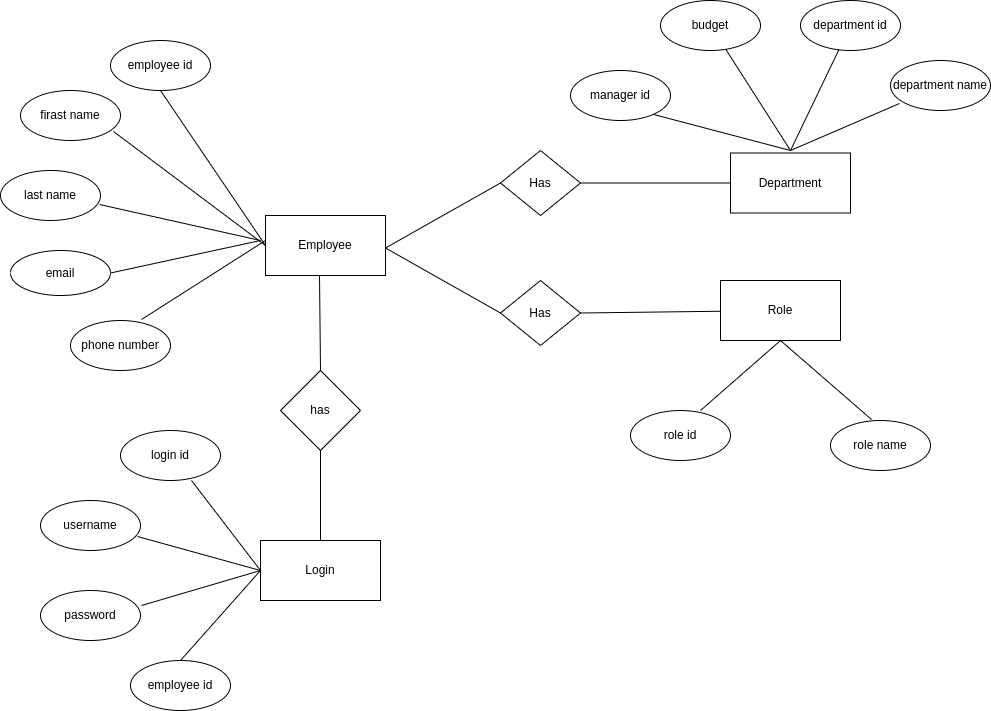

The diagram above was exported from draw.io. Its source (the exported page's mxGraphModel, read from the mxfile embedded in the PNG):
<mxGraphModel dx="1046" dy="1563" grid="1" gridSize="10" guides="1" tooltips="1" connect="1" arrows="1" fold="1" page="1" pageScale="1" pageWidth="850" pageHeight="1100" math="0" shadow="0">
  <root>
    <mxCell id="0" />
    <mxCell id="1" parent="0" />
    <mxCell id="3UL6apMKncdbztY4UTeP-1" value="Employee" style="rounded=0;whiteSpace=wrap;html=1;" parent="1" vertex="1">
      <mxGeometry x="365" y="205" width="120" height="60" as="geometry" />
    </mxCell>
    <mxCell id="3UL6apMKncdbztY4UTeP-2" value="" style="endArrow=none;html=1;rounded=0;exitX=0.71;exitY=-0.02;exitDx=0;exitDy=0;exitPerimeter=0;" parent="1" source="3UL6apMKncdbztY4UTeP-18" edge="1">
      <mxGeometry width="50" height="50" relative="1" as="geometry">
        <mxPoint x="280" y="320" as="sourcePoint" />
        <mxPoint x="365" y="230" as="targetPoint" />
        <Array as="points" />
      </mxGeometry>
    </mxCell>
    <mxCell id="3UL6apMKncdbztY4UTeP-3" value="" style="endArrow=none;html=1;rounded=0;entryX=0;entryY=0.5;entryDx=0;entryDy=0;exitX=0.5;exitY=1;exitDx=0;exitDy=0;" parent="1" source="lTo2VU3-1kyp64xQGrVo-4" target="3UL6apMKncdbztY4UTeP-1" edge="1">
      <mxGeometry width="50" height="50" relative="1" as="geometry">
        <mxPoint x="350" y="90" as="sourcePoint" />
        <mxPoint x="350" y="240" as="targetPoint" />
      </mxGeometry>
    </mxCell>
    <mxCell id="3UL6apMKncdbztY4UTeP-16" value="last name" style="ellipse;whiteSpace=wrap;html=1;" parent="1" vertex="1">
      <mxGeometry x="100" y="160" width="100" height="50" as="geometry" />
    </mxCell>
    <mxCell id="3UL6apMKncdbztY4UTeP-17" value="email" style="ellipse;whiteSpace=wrap;html=1;" parent="1" vertex="1">
      <mxGeometry x="110" y="240" width="100" height="45" as="geometry" />
    </mxCell>
    <mxCell id="3UL6apMKncdbztY4UTeP-18" value="phone number" style="ellipse;whiteSpace=wrap;html=1;" parent="1" vertex="1">
      <mxGeometry x="170" y="310" width="100" height="50" as="geometry" />
    </mxCell>
    <mxCell id="3UL6apMKncdbztY4UTeP-19" value="has" style="rhombus;whiteSpace=wrap;html=1;" parent="1" vertex="1">
      <mxGeometry x="380" y="360" width="80" height="80" as="geometry" />
    </mxCell>
    <mxCell id="3UL6apMKncdbztY4UTeP-21" value="" style="endArrow=none;html=1;rounded=0;exitX=0.5;exitY=0;exitDx=0;exitDy=0;entryX=0.45;entryY=1;entryDx=0;entryDy=0;entryPerimeter=0;" parent="1" source="3UL6apMKncdbztY4UTeP-19" target="3UL6apMKncdbztY4UTeP-1" edge="1">
      <mxGeometry width="50" height="50" relative="1" as="geometry">
        <mxPoint x="370" y="320" as="sourcePoint" />
        <mxPoint x="420" y="290" as="targetPoint" />
      </mxGeometry>
    </mxCell>
    <mxCell id="3UL6apMKncdbztY4UTeP-22" value="Login" style="rounded=0;whiteSpace=wrap;html=1;" parent="1" vertex="1">
      <mxGeometry x="360" y="530" width="120" height="60" as="geometry" />
    </mxCell>
    <mxCell id="3UL6apMKncdbztY4UTeP-23" value="" style="endArrow=none;html=1;rounded=0;entryX=0.5;entryY=1;entryDx=0;entryDy=0;exitX=0.5;exitY=0;exitDx=0;exitDy=0;" parent="1" source="3UL6apMKncdbztY4UTeP-22" target="3UL6apMKncdbztY4UTeP-19" edge="1">
      <mxGeometry width="50" height="50" relative="1" as="geometry">
        <mxPoint x="420" y="500" as="sourcePoint" />
        <mxPoint x="420" y="450" as="targetPoint" />
      </mxGeometry>
    </mxCell>
    <mxCell id="3UL6apMKncdbztY4UTeP-33" value="" style="endArrow=none;html=1;rounded=0;exitX=1.01;exitY=0.3;exitDx=0;exitDy=0;exitPerimeter=0;" parent="1" source="3UL6apMKncdbztY4UTeP-37" edge="1">
      <mxGeometry width="50" height="50" relative="1" as="geometry">
        <mxPoint x="280" y="600" as="sourcePoint" />
        <mxPoint x="360" y="560" as="targetPoint" />
      </mxGeometry>
    </mxCell>
    <mxCell id="3UL6apMKncdbztY4UTeP-34" value="" style="endArrow=none;html=1;rounded=0;exitX=0.97;exitY=0.72;exitDx=0;exitDy=0;exitPerimeter=0;" parent="1" source="3UL6apMKncdbztY4UTeP-36" edge="1">
      <mxGeometry width="50" height="50" relative="1" as="geometry">
        <mxPoint x="270" y="520" as="sourcePoint" />
        <mxPoint x="360" y="560" as="targetPoint" />
      </mxGeometry>
    </mxCell>
    <mxCell id="3UL6apMKncdbztY4UTeP-36" value="username" style="ellipse;whiteSpace=wrap;html=1;" parent="1" vertex="1">
      <mxGeometry x="140" y="490" width="100" height="50" as="geometry" />
    </mxCell>
    <mxCell id="3UL6apMKncdbztY4UTeP-37" value="password" style="ellipse;whiteSpace=wrap;html=1;" parent="1" vertex="1">
      <mxGeometry x="140" y="580" width="100" height="50" as="geometry" />
    </mxCell>
    <mxCell id="3UL6apMKncdbztY4UTeP-39" value="Has" style="rhombus;whiteSpace=wrap;html=1;" parent="1" vertex="1">
      <mxGeometry x="600" y="140" width="80" height="65" as="geometry" />
    </mxCell>
    <mxCell id="3UL6apMKncdbztY4UTeP-40" value="Has" style="rhombus;whiteSpace=wrap;html=1;" parent="1" vertex="1">
      <mxGeometry x="600" y="270" width="80" height="65" as="geometry" />
    </mxCell>
    <mxCell id="3UL6apMKncdbztY4UTeP-41" value="" style="endArrow=none;html=1;rounded=0;entryX=0;entryY=0.5;entryDx=0;entryDy=0;exitX=0;exitY=0.5;exitDx=0;exitDy=0;" parent="1" source="3UL6apMKncdbztY4UTeP-40" target="3UL6apMKncdbztY4UTeP-39" edge="1">
      <mxGeometry width="50" height="50" relative="1" as="geometry">
        <mxPoint x="605" y="310" as="sourcePoint" />
        <mxPoint x="605" y="180" as="targetPoint" />
        <Array as="points">
          <mxPoint x="485" y="237.5" />
        </Array>
      </mxGeometry>
    </mxCell>
    <mxCell id="3UL6apMKncdbztY4UTeP-42" value="Department" style="rounded=0;whiteSpace=wrap;html=1;" parent="1" vertex="1">
      <mxGeometry x="830" y="142.5" width="120" height="60" as="geometry" />
    </mxCell>
    <mxCell id="3UL6apMKncdbztY4UTeP-43" value="Role" style="rounded=0;whiteSpace=wrap;html=1;" parent="1" vertex="1">
      <mxGeometry x="820" y="270" width="120" height="60" as="geometry" />
    </mxCell>
    <mxCell id="3UL6apMKncdbztY4UTeP-44" value="" style="endArrow=none;html=1;rounded=0;entryX=1;entryY=0.5;entryDx=0;entryDy=0;" parent="1" source="3UL6apMKncdbztY4UTeP-43" target="3UL6apMKncdbztY4UTeP-40" edge="1">
      <mxGeometry width="50" height="50" relative="1" as="geometry">
        <mxPoint x="680" y="320" as="sourcePoint" />
        <mxPoint x="680" y="330" as="targetPoint" />
      </mxGeometry>
    </mxCell>
    <mxCell id="3UL6apMKncdbztY4UTeP-46" value="" style="endArrow=none;html=1;rounded=0;entryX=0;entryY=0.5;entryDx=0;entryDy=0;exitX=1;exitY=0.5;exitDx=0;exitDy=0;" parent="1" source="3UL6apMKncdbztY4UTeP-39" target="3UL6apMKncdbztY4UTeP-42" edge="1">
      <mxGeometry width="50" height="50" relative="1" as="geometry">
        <mxPoint x="680" y="170" as="sourcePoint" />
        <mxPoint x="530" y="169" as="targetPoint" />
      </mxGeometry>
    </mxCell>
    <mxCell id="3UL6apMKncdbztY4UTeP-54" value="" style="endArrow=none;html=1;rounded=0;entryX=0.41;entryY=-0.02;entryDx=0;entryDy=0;entryPerimeter=0;" parent="1" edge="1" target="3UL6apMKncdbztY4UTeP-55">
      <mxGeometry width="50" height="50" relative="1" as="geometry">
        <mxPoint x="800" y="400" as="sourcePoint" />
        <mxPoint x="960" y="400" as="targetPoint" />
        <Array as="points">
          <mxPoint x="880" y="330" />
        </Array>
      </mxGeometry>
    </mxCell>
    <mxCell id="3UL6apMKncdbztY4UTeP-55" value="role name" style="ellipse;whiteSpace=wrap;html=1;" parent="1" vertex="1">
      <mxGeometry x="930" y="410" width="100" height="50" as="geometry" />
    </mxCell>
    <mxCell id="3UL6apMKncdbztY4UTeP-61" value="" style="endArrow=none;html=1;rounded=0;exitX=0.09;exitY=0.86;exitDx=0;exitDy=0;exitPerimeter=0;" parent="1" source="3UL6apMKncdbztY4UTeP-65" target="lTo2VU3-1kyp64xQGrVo-34" edge="1">
      <mxGeometry width="50" height="50" relative="1" as="geometry">
        <mxPoint x="960" y="80" as="sourcePoint" />
        <mxPoint x="810" y="80" as="targetPoint" />
        <Array as="points">
          <mxPoint x="890" y="140" />
        </Array>
      </mxGeometry>
    </mxCell>
    <mxCell id="3UL6apMKncdbztY4UTeP-64" value="department id" style="ellipse;whiteSpace=wrap;html=1;" parent="1" vertex="1">
      <mxGeometry x="900" y="-10" width="100" height="50" as="geometry" />
    </mxCell>
    <mxCell id="3UL6apMKncdbztY4UTeP-65" value="department name" style="ellipse;whiteSpace=wrap;html=1;" parent="1" vertex="1">
      <mxGeometry x="990" y="50" width="100" height="50" as="geometry" />
    </mxCell>
    <mxCell id="lTo2VU3-1kyp64xQGrVo-1" value="firast name" style="ellipse;whiteSpace=wrap;html=1;" parent="1" vertex="1">
      <mxGeometry x="120" y="80" width="100" height="50" as="geometry" />
    </mxCell>
    <mxCell id="lTo2VU3-1kyp64xQGrVo-4" value="employee id" style="ellipse;whiteSpace=wrap;html=1;" parent="1" vertex="1">
      <mxGeometry x="210" y="30" width="100" height="50" as="geometry" />
    </mxCell>
    <mxCell id="lTo2VU3-1kyp64xQGrVo-19" value="" style="endArrow=none;html=1;rounded=0;entryX=0;entryY=0.5;entryDx=0;entryDy=0;exitX=0.93;exitY=0.82;exitDx=0;exitDy=0;exitPerimeter=0;" parent="1" source="lTo2VU3-1kyp64xQGrVo-1" target="3UL6apMKncdbztY4UTeP-1" edge="1">
      <mxGeometry width="50" height="50" relative="1" as="geometry">
        <mxPoint x="260" y="93" as="sourcePoint" />
        <mxPoint x="360" y="230" as="targetPoint" />
      </mxGeometry>
    </mxCell>
    <mxCell id="lTo2VU3-1kyp64xQGrVo-21" value="" style="endArrow=none;html=1;rounded=0;exitX=0.99;exitY=0.68;exitDx=0;exitDy=0;exitPerimeter=0;" parent="1" source="3UL6apMKncdbztY4UTeP-16" edge="1">
      <mxGeometry width="50" height="50" relative="1" as="geometry">
        <mxPoint x="269.9953390593274" y="102.67766952966372" as="sourcePoint" />
        <mxPoint x="360" y="230" as="targetPoint" />
      </mxGeometry>
    </mxCell>
    <mxCell id="lTo2VU3-1kyp64xQGrVo-32" value="" style="endArrow=none;html=1;rounded=0;exitX=1;exitY=0.5;exitDx=0;exitDy=0;" parent="1" source="3UL6apMKncdbztY4UTeP-17" edge="1">
      <mxGeometry width="50" height="50" relative="1" as="geometry">
        <mxPoint x="269" y="174" as="sourcePoint" />
        <mxPoint x="360" y="230" as="targetPoint" />
      </mxGeometry>
    </mxCell>
    <mxCell id="lTo2VU3-1kyp64xQGrVo-34" value="budget" style="ellipse;whiteSpace=wrap;html=1;" parent="1" vertex="1">
      <mxGeometry x="760" y="-10" width="100" height="50" as="geometry" />
    </mxCell>
    <mxCell id="lTo2VU3-1kyp64xQGrVo-35" value="" style="endArrow=none;html=1;rounded=0;" parent="1" source="3UL6apMKncdbztY4UTeP-64" edge="1">
      <mxGeometry width="50" height="50" relative="1" as="geometry">
        <mxPoint x="270" y="90" as="sourcePoint" />
        <mxPoint x="700" y="90" as="targetPoint" />
        <Array as="points">
          <mxPoint x="890" y="140" />
        </Array>
      </mxGeometry>
    </mxCell>
    <mxCell id="lTo2VU3-1kyp64xQGrVo-38" value="manager id" style="ellipse;whiteSpace=wrap;html=1;" parent="1" vertex="1">
      <mxGeometry x="670" y="60" width="100" height="50" as="geometry" />
    </mxCell>
    <mxCell id="lTo2VU3-1kyp64xQGrVo-39" value="login id" style="ellipse;whiteSpace=wrap;html=1;" parent="1" vertex="1">
      <mxGeometry x="220" y="420" width="100" height="50" as="geometry" />
    </mxCell>
    <mxCell id="lTo2VU3-1kyp64xQGrVo-40" value="employee id" style="ellipse;whiteSpace=wrap;html=1;" parent="1" vertex="1">
      <mxGeometry x="230" y="650" width="100" height="50" as="geometry" />
    </mxCell>
    <mxCell id="lTo2VU3-1kyp64xQGrVo-44" value="" style="endArrow=none;html=1;rounded=0;exitX=0.71;exitY=1;exitDx=0;exitDy=0;exitPerimeter=0;entryX=0.5;entryY=0;entryDx=0;entryDy=0;" parent="1" source="lTo2VU3-1kyp64xQGrVo-39" target="lTo2VU3-1kyp64xQGrVo-40" edge="1">
      <mxGeometry width="50" height="50" relative="1" as="geometry">
        <mxPoint x="247" y="536" as="sourcePoint" />
        <mxPoint x="370" y="570" as="targetPoint" />
        <Array as="points">
          <mxPoint x="360" y="560" />
        </Array>
      </mxGeometry>
    </mxCell>
    <mxCell id="lTo2VU3-1kyp64xQGrVo-46" value="role id" style="ellipse;whiteSpace=wrap;html=1;" parent="1" vertex="1">
      <mxGeometry x="730" y="400" width="100" height="50" as="geometry" />
    </mxCell>
  </root>
</mxGraphModel>